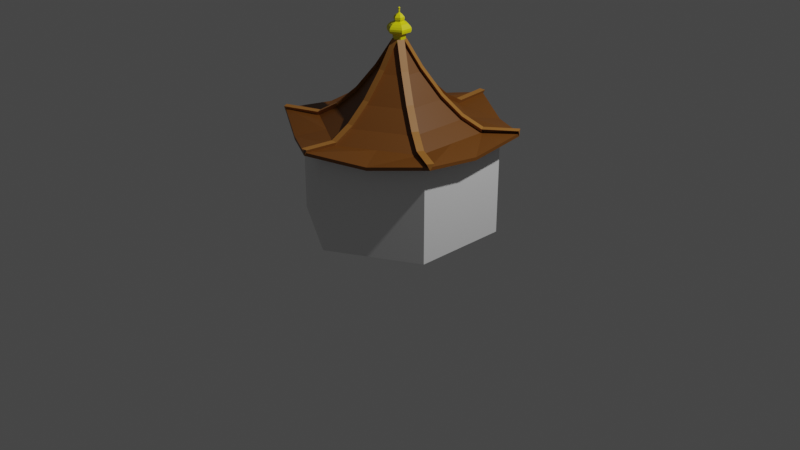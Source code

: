 # Source: stage1.blend  (saved by Blender 2.82.7; exported with 4.5.12 LTS)
import bpy
from mathutils import Matrix  # noqa: F401  (used for matrix-valued properties, if any)

bpy.ops.wm.read_factory_settings(use_empty=True)
scene = bpy.context.scene
scene.name = 'Scene'

# ---- collections
col_collection = bpy.data.collections.new('Collection'); scene.collection.children.link(col_collection)

# ---- materials (node trees are filled in below, after node groups)
mat_roof_1 = bpy.data.materials.new('roof_1')
mat_roof_1.use_transparent_shadow = False
mat_roof_bar = bpy.data.materials.new('roof_bar')
mat_roof_bar.use_transparent_shadow = False
mat_dome = bpy.data.materials.new('dome')
mat_dome.use_transparent_shadow = False

# ---- material node trees
mat_roof_1.use_nodes = True; mat_roof_1.node_tree.nodes.clear()
_N = mat_roof_1.node_tree.nodes; _L = mat_roof_1.node_tree.links
n0 = _N.new('ShaderNodeOutputMaterial'); n0.name = 'Material Output'; n0.location = (300, 300)
n1 = _N.new('ShaderNodeBsdfPrincipled'); n1.name = 'Principled BSDF'; n1.location = (10, 300)
n1.distribution = 'GGX'
n1.subsurface_method = 'BURLEY'
n1.inputs[0].default_value = (0.1574, 0.05464, 0.005719, 1.0)
n1.inputs[3].default_value = 1.45
n1.inputs[27].default_value = (0.0, 0.0, 0.0, 1.0)
n1.inputs[28].default_value = 1.0
_L.new(n1.outputs[0], n0.inputs[0])
n0.is_active_output = True
mat_roof_bar.use_nodes = True; mat_roof_bar.node_tree.nodes.clear()
_N = mat_roof_bar.node_tree.nodes; _L = mat_roof_bar.node_tree.links
n0 = _N.new('ShaderNodeOutputMaterial'); n0.name = 'Material Output'; n0.location = (300, 300)
n1 = _N.new('ShaderNodeBsdfPrincipled'); n1.name = 'Principled BSDF'; n1.location = (10, 300)
n1.distribution = 'GGX'
n1.subsurface_method = 'BURLEY'
n1.inputs[0].default_value = (0.3588, 0.1479, 0.02558, 1.0)
n1.inputs[3].default_value = 1.45
n1.inputs[27].default_value = (0.0, 0.0, 0.0, 1.0)
n1.inputs[28].default_value = 1.0
_L.new(n1.outputs[0], n0.inputs[0])
n0.is_active_output = True
mat_dome.use_nodes = True; mat_dome.node_tree.nodes.clear()
_N = mat_dome.node_tree.nodes; _L = mat_dome.node_tree.links
n0 = _N.new('ShaderNodeOutputMaterial'); n0.name = 'Material Output'; n0.location = (300, 300)
n1 = _N.new('ShaderNodeBsdfPrincipled'); n1.name = 'Principled BSDF'; n1.location = (10, 300)
n1.distribution = 'GGX'
n1.subsurface_method = 'BURLEY'
n1.inputs[0].default_value = (0.8, 0.7515, 0.0, 1.0)
n1.inputs[3].default_value = 1.45
n1.inputs[27].default_value = (0.0, 0.0, 0.0, 1.0)
n1.inputs[28].default_value = 1.0
_L.new(n1.outputs[0], n0.inputs[0])
n0.is_active_output = True

# ---- world
world_world = bpy.data.worlds.new('World'); scene.world = world_world
world_world.use_nodes = True; world_world.node_tree.nodes.clear()
_N = world_world.node_tree.nodes; _L = world_world.node_tree.links
n0 = _N.new('ShaderNodeOutputWorld'); n0.name = 'World Output'; n0.location = (300, 300)
n1 = _N.new('ShaderNodeBackground'); n1.name = 'Background'; n1.location = (10, 300)
n1.inputs[0].default_value = (0.05088, 0.05088, 0.05088, 1.0)
_L.new(n1.outputs[0], n0.inputs[0])
n0.is_active_output = True
world_world.color = (0.05088, 0.05088, 0.05088)
world_world.use_sun_shadow = False
world_world.sun_shadow_jitter_overblur = 0.0

# ---- cameras
cam_camera = bpy.data.cameras.new('Camera')
cam_camera.clip_end = 100.0
cam_camera.ortho_scale = 7.314

# ---- lights
light_light = bpy.data.lights.new('Light', 'POINT')
light_light.transmission_factor = 0.0
light_light.energy = 1000.0
light_light.shadow_soft_size = 0.1
light_light.shadow_maximum_resolution = 0.006
light_light.use_absolute_resolution = True

# ---- meshes
me_circle = bpy.data.meshes.new('Circle')
me_circle.from_pydata([(0.0, 1.0, 0.0), (-0.866, 0.5, 0.0), (-0.866, -0.5, 0.0), (8.742e-08, -1.0, 0.0), (0.866, -0.5, 0.0), (0.866, 0.5, 0.0), (0.0, 1.0, 1.0), (-0.866, 0.5, 1.0), (-0.866, -0.5, 1.0), (8.742e-08, -1.0, 1.0), (0.866, -0.5, 1.0), (0.866, 0.5, 1.0), (0.0, 1.0, 1.0), (-0.866, 0.5, 1.0), (-0.866, -0.5, 1.0), (8.742e-08, -1.0, 1.0), (0.866, -0.5, 1.0), (0.866, 0.5, 1.0), (8.742e-08, -1.0, 1.0), (0.866, -0.5, 1.0)], [], [(1, 0, 5, 4, 3, 2), (8, 9, 15, 14), (4, 5, 11, 10), (2, 3, 9, 8), (0, 1, 7, 6), (5, 0, 6, 11), (3, 4, 10, 9), (1, 2, 8, 7), (13, 14, 15, 16, 17, 12), (6, 7, 13, 12), (11, 6, 12, 17), (9, 10, 16, 15), (7, 8, 14, 13), (10, 11, 17, 16), (15, 16, 19, 18)])
_uv = me_circle.uv_layers.new(name='UVMap')
_uv.uv.foreach_set('vector', [0.0, 0.0, 0.0, 0.0, 0.0, 0.0, 0.0, 0.0, 0.0, 0.0, 0.0, 0.0, 0.0, 0.0, 0.0, 0.0, 0.0, 0.0, 0.0, 0.0, 0.0, 0.0, 0.0, 0.0, 0.0, 0.0, 0.0, 0.0, 0.0, 0.0, 0.0, 0.0, 0.0, 0.0, 0.0, 0.0, 0.0, 0.0, 0.0, 0.0, 0.0, 0.0, 0.0, 0.0, 0.0, 0.0, 0.0, 0.0, 0.0, 0.0, 0.0, 0.0, 0.0, 0.0, 0.0, 0.0, 0.0, 0.0, 0.0, 0.0, 0.0, 0.0, 0.0, 0.0, 0.0, 0.0, 0.0, 0.0, 0.0, 0.0, 0.0, 0.0, 0.0, 0.0, 0.0, 0.0, 0.0, 0.0, 0.0, 0.0, 0.0, 0.0, 0.0, 0.0, 0.0, 0.0, 0.0, 0.0, 0.0, 0.0, 0.0, 0.0, 0.0, 0.0, 0.0, 0.0, 0.0, 0.0, 0.0, 0.0, 0.0, 0.0, 0.0, 0.0, 0.0, 0.0, 0.0, 0.0, 0.0, 0.0, 0.0, 0.0, 0.0, 0.0, 0.0, 0.0, 0.0, 0.0, 0.0, 0.0, 0.0, 0.0, 0.0, 0.0, 0.0, 0.0, 0.0, 0.0])
me_circle.use_remesh_fix_poles = True
me_circle.use_remesh_preserve_attributes = False
me_circle.use_mirror_vertex_groups = False
me_circle.update()
me_circle_001 = bpy.data.meshes.new('Circle.001')
me_circle_001.from_pydata([(-3.638e-09, 1.183, 0.2254), (-1.025, 0.5917, 0.2254), (-1.025, -0.5917, 0.2254), (9.98e-08, -1.183, 0.2254), (1.025, -0.5917, 0.2254), (1.025, 0.5917, 0.2254), (-0.5456, 0.315, 0.3059), (-1.272e-08, 0.63, 0.3059), (-0.5456, -0.315, 0.3059), (6.278e-08, -0.63, 0.3059), (0.5456, -0.315, 0.3059), (0.5456, 0.315, 0.3059), (-0.716, 0.4134, 0.1943), (-5.966e-09, 0.8268, 0.1943), (-0.716, -0.4134, 0.1943), (6.953e-08, -0.8268, 0.1943), (0.716, -0.4134, 0.1943), (0.716, 0.4134, 0.1943), (-0.3713, 0.2144, 0.4887), (-2.66e-08, 0.4287, 0.4887), (-0.3713, -0.2144, 0.4887), (3.853e-08, -0.4287, 0.4887), (0.3713, -0.2144, 0.4887), (0.3713, 0.2144, 0.4887), (-0.1943, 0.1122, 0.7451), (-4.066e-08, 0.2244, 0.7451), (-0.1943, -0.1122, 0.7451), (2.445e-08, -0.2244, 0.7451), (0.1943, -0.1122, 0.7451), (0.1943, 0.1122, 0.7451), (-0.05137, 0.02966, 1.005), (-4.633e-08, 0.05932, 1.005), (-0.05137, -0.02966, 1.005), (4.569e-09, -0.05932, 1.005), (0.05137, -0.02966, 1.005), (0.05137, 0.02966, 1.005), (-3.638e-09, 1.183, 0.1931), (-1.025, 0.5917, 0.1931), (-1.025, -0.5917, 0.1931), (9.98e-08, -1.183, 0.1931), (1.025, -0.5917, 0.1931), (1.025, 0.5917, 0.1931), (0.716, 0.0, 0.1943), (1.025, 0.0, 0.151), (0.5456, 0.0, 0.3059), (0.3713, -1.49e-08, 0.4887), (0.1943, -2.98e-08, 0.7451), (0.05137, -2.235e-08, 1.005), (1.025, 0.0, 0.1187), (0.358, 0.6201, 0.1943), (0.5124, 0.8875, 0.151), (0.2728, 0.4725, 0.3059), (0.1856, 0.3215, 0.4887), (0.09716, 0.1683, 0.7451), (0.02569, 0.04449, 1.005), (0.5124, 0.8875, 0.1187), (-0.358, 0.6201, 0.1943), (-0.5124, 0.8875, 0.151), (-0.2728, 0.4725, 0.3059), (-0.1856, 0.3215, 0.4887), (-0.09716, 0.1683, 0.7451), (-0.02569, 0.04449, 1.005), (-0.5124, 0.8875, 0.1187), (-0.716, -2.98e-08, 0.1943), (-1.025, -5.96e-08, 0.151), (-0.5456, 0.0, 0.3059), (-0.3713, 0.0, 0.4887), (-0.1943, -7.451e-09, 0.7451), (-0.05137, -3.725e-09, 1.005), (-1.025, -5.96e-08, 0.1187), (-0.358, -0.6201, 0.1943), (-0.5124, -0.8875, 0.151), (-0.2728, -0.4725, 0.3059), (-0.1856, -0.3215, 0.4887), (-0.09716, -0.1683, 0.7451), (-0.02569, -0.04449, 1.005), (-0.5124, -0.8875, 0.1187), (0.358, -0.6201, 0.1943), (0.5124, -0.8875, 0.151), (0.2728, -0.4725, 0.3059), (0.1856, -0.3215, 0.4887), (0.09716, -0.1683, 0.7451), (0.02569, -0.04449, 1.005), (0.5124, -0.8875, 0.1187), (-0.5456, 0.315, 0.2824), (-1.272e-08, 0.63, 0.2824), (-0.5456, -0.315, 0.2824), (6.278e-08, -0.63, 0.2824), (0.5456, -0.315, 0.2824), (0.5456, 0.315, 0.2824), (-0.716, 0.4134, 0.1709), (-5.966e-09, 0.8268, 0.1709), (-0.716, -0.4134, 0.1709), (6.953e-08, -0.8268, 0.1709), (0.716, -0.4134, 0.1709), (0.716, 0.4134, 0.1709), (-0.3713, 0.2144, 0.4652), (-2.66e-08, 0.4287, 0.4652), (-0.3713, -0.2144, 0.4652), (3.853e-08, -0.4287, 0.4652), (0.3713, -0.2144, 0.4652), (0.3713, 0.2144, 0.4652), (-0.1943, 0.1122, 0.7217), (-4.066e-08, 0.2244, 0.7217), (-0.1943, -0.1122, 0.7217), (2.445e-08, -0.2244, 0.7217), (0.1943, -0.1122, 0.7217), (0.1943, 0.1122, 0.7217), (-0.05137, 0.02966, 0.9812), (-4.633e-08, 0.05932, 0.9812), (-0.05137, -0.02966, 0.9812), (4.569e-09, -0.05932, 0.9812), (0.05137, -0.02966, 0.9812), (0.05137, 0.02966, 0.9812), (-0.5456, 0.315, 0.2824), (-1.272e-08, 0.63, 0.2824), (-0.5456, -0.315, 0.2824), (6.278e-08, -0.63, 0.2824), (0.5456, -0.315, 0.2824), (0.5456, 0.315, 0.2824), (-0.716, 0.4134, 0.1709), (-5.966e-09, 0.8268, 0.1709), (-0.716, -0.4134, 0.1709), (6.953e-08, -0.8268, 0.1709), (0.716, -0.4134, 0.1709), (0.716, 0.4134, 0.1709), (-0.3713, 0.2144, 0.4652), (-2.66e-08, 0.4287, 0.4652), (-0.3713, -0.2144, 0.4652), (3.853e-08, -0.4287, 0.4652), (0.3713, -0.2144, 0.4652), (0.3713, 0.2144, 0.4652), (-0.1943, 0.1122, 0.7217), (-4.066e-08, 0.2244, 0.7217), (-0.1943, -0.1122, 0.7217), (2.445e-08, -0.2244, 0.7217), (0.1943, -0.1122, 0.7217), (0.1943, 0.1122, 0.7217), (-0.05137, 0.02966, 0.9812), (-4.633e-08, 0.05932, 0.9812), (-0.05137, -0.02966, 0.9812), (4.569e-09, -0.05932, 0.9812), (0.05137, -0.02966, 0.9812), (0.05137, 0.02966, 0.9812), (-0.03267, 1.183, 0.2569), (-1.009, 0.62, 0.2569), (-1.041, -0.5634, 0.2569), (-0.03267, -1.183, 0.2569), (1.009, -0.62, 0.2569), (1.041, 0.5634, 0.2569), (-0.5293, 0.3433, 0.347), (-0.03267, 0.63, 0.347), (-0.562, -0.2867, 0.347), (-0.03267, -0.63, 0.347), (0.5293, -0.3433, 0.347), (0.562, 0.2867, 0.347), (-0.6997, 0.4417, 0.2355), (-0.03267, 0.8268, 0.2355), (-0.7324, -0.3851, 0.2355), (-0.03267, -0.8268, 0.2355), (0.6997, -0.4417, 0.2355), (0.7324, 0.3851, 0.2355), (-0.3549, 0.2426, 0.5298), (-0.03267, 0.4287, 0.5298), (-0.3876, -0.1861, 0.5298), (-0.03267, -0.4287, 0.5298), (0.3549, -0.2426, 0.5298), (0.3876, 0.1861, 0.5298), (-0.178, 0.1405, 0.7863), (-0.03267, 0.2244, 0.7863), (-0.2107, -0.08391, 0.7863), (-0.03267, -0.2244, 0.7863), (0.178, -0.1405, 0.7863), (0.2107, 0.08391, 0.7863), (-0.03504, 0.05795, 1.046), (-0.03267, 0.05932, 1.046), (-0.06771, -0.00137, 1.046), (-0.03267, -0.05932, 1.046), (0.03504, -0.05795, 1.046), (0.06771, 0.00137, 1.046), (-0.5456, 0.315, 0.2824), (-1.272e-08, 0.63, 0.2824), (-0.5456, -0.315, 0.2824), (6.278e-08, -0.63, 0.2824), (0.5456, -0.315, 0.2824), (0.5456, 0.315, 0.2824), (-0.716, 0.4134, 0.1709), (-5.966e-09, 0.8268, 0.1709), (-0.716, -0.4134, 0.1709), (6.953e-08, -0.8268, 0.1709), (0.716, -0.4134, 0.1709), (0.716, 0.4134, 0.1709), (-0.3713, 0.2144, 0.4652), (-2.66e-08, 0.4287, 0.4652), (-0.3713, -0.2144, 0.4652), (3.853e-08, -0.4287, 0.4652), (0.3713, -0.2144, 0.4652), (0.3713, 0.2144, 0.4652), (-0.1943, 0.1122, 0.7217), (-4.066e-08, 0.2244, 0.7217), (-0.1943, -0.1122, 0.7217), (2.445e-08, -0.2244, 0.7217), (0.1943, -0.1122, 0.7217), (0.1943, 0.1122, 0.7217), (-0.05137, 0.02966, 0.9812), (-4.633e-08, 0.05932, 0.9812), (-0.05137, -0.02966, 0.9812), (4.569e-09, -0.05932, 0.9812), (0.05137, -0.02966, 0.9812), (0.05137, 0.02966, 0.9812), (-3.638e-09, 1.183, 0.1922), (-1.025, 0.5917, 0.1922), (-1.025, -0.5917, 0.1922), (9.98e-08, -1.183, 0.1922), (1.025, -0.5917, 0.1922), (1.025, 0.5917, 0.1922), (-0.5456, 0.315, 0.2824), (-1.272e-08, 0.63, 0.2824), (-0.5456, -0.315, 0.2824), (6.278e-08, -0.63, 0.2824), (0.5456, -0.315, 0.2824), (0.5456, 0.315, 0.2824), (-0.716, 0.4134, 0.1709), (-5.966e-09, 0.8268, 0.1709), (-0.716, -0.4134, 0.1709), (6.953e-08, -0.8268, 0.1709), (0.716, -0.4134, 0.1709), (0.716, 0.4134, 0.1709), (-0.3713, 0.2144, 0.4652), (-2.66e-08, 0.4287, 0.4652), (-0.3713, -0.2144, 0.4652), (3.853e-08, -0.4287, 0.4652), (0.3713, -0.2144, 0.4652), (0.3713, 0.2144, 0.4652), (-0.1943, 0.1122, 0.7217), (-4.066e-08, 0.2244, 0.7217), (-0.1943, -0.1122, 0.7217), (2.445e-08, -0.2244, 0.7217), (0.1943, -0.1122, 0.7217), (0.1943, 0.1122, 0.7217), (-0.05137, 0.02966, 0.9812), (-4.633e-08, 0.05932, 0.9812), (-0.05137, -0.02966, 0.9812), (4.569e-09, -0.05932, 0.9812), (0.05137, -0.02966, 0.9812), (0.05137, 0.02966, 0.9812), (0.03733, 1.183, 0.2569), (-1.044, 0.5594, 0.2569), (-1.006, -0.624, 0.2569), (0.03733, -1.183, 0.2569), (1.044, -0.5594, 0.2569), (1.006, 0.624, 0.2569), (-0.5643, 0.2827, 0.347), (0.03733, 0.63, 0.347), (-0.527, -0.3474, 0.347), (0.03733, -0.63, 0.347), (0.5643, -0.2827, 0.347), (0.527, 0.3474, 0.347), (-0.7347, 0.3811, 0.2355), (0.03733, 0.8268, 0.2355), (-0.6974, -0.4457, 0.2355), (0.03733, -0.8268, 0.2355), (0.7347, -0.3811, 0.2355), (0.6974, 0.4457, 0.2355), (-0.3899, 0.182, 0.5298), (0.03733, 0.4287, 0.5298), (-0.3526, -0.2467, 0.5298), (0.03733, -0.4287, 0.5298), (0.3899, -0.182, 0.5298), (0.3526, 0.2467, 0.5298), (-0.213, 0.07986, 0.7863), (0.03733, 0.2244, 0.7863), (-0.1757, -0.1445, 0.7863), (0.03733, -0.2244, 0.7863), (0.213, -0.07986, 0.7863), (0.1757, 0.1445, 0.7863), (-0.07004, -0.002671, 1.046), (0.03733, 0.05932, 1.046), (-0.03271, -0.06199, 1.046), (0.03733, -0.05932, 1.046), (0.07004, 0.002671, 1.046), (0.03271, 0.06199, 1.046), (-1.66e-09, 0.03453, 0.8843), (-8.13e-10, 0.07009, 1.093), (0.02991, 0.01727, 0.8843), (0.0607, 0.03504, 1.093), (0.02991, -0.01727, 0.8843), (0.0607, -0.03504, 1.093), (-4.679e-09, -0.03453, 0.8843), (-6.94e-09, -0.07009, 1.093), (-0.02991, -0.01727, 0.8843), (-0.0607, -0.03504, 1.093), (-0.02991, 0.01727, 0.8843), (-0.0607, 0.03504, 1.093), (0.09991, 0.05769, 1.113), (2.664e-10, 0.1154, 1.113), (0.09991, -0.05769, 1.113), (-9.82e-09, -0.1154, 1.113), (-0.09991, -0.05769, 1.113), (-0.09991, 0.05769, 1.113), (0.1049, 0.06057, 1.133), (4.432e-09, 0.1211, 1.133), (0.1049, -0.06057, 1.133), (-6.159e-09, -0.1211, 1.133), (-0.1049, -0.06057, 1.133), (-0.1049, 0.06057, 1.133), (0.1049, 0.06057, 1.153), (8.34e-09, 0.1211, 1.153), (0.1049, -0.06057, 1.153), (-2.25e-09, -0.1211, 1.153), (-0.1049, -0.06057, 1.153), (-0.1049, 0.06057, 1.153), (0.09477, 0.05451, 1.173), (1.274e-08, 0.109, 1.173), (0.09477, -0.05451, 1.173), (3.178e-09, -0.109, 1.173), (-0.09477, -0.05451, 1.173), (-0.09477, 0.05451, 1.173), (0.07581, 0.04361, 1.193), (8.272e-09, 0.08722, 1.193), (0.07581, -0.04361, 1.193), (6.186e-10, -0.08722, 1.193), (-0.07581, -0.04361, 1.193), (-0.07581, 0.04361, 1.193), (0.0392, 0.02255, 1.213), (1.222e-08, 0.0451, 1.213), (0.0392, -0.02255, 1.213), (8.259e-09, -0.0451, 1.213), (-0.0392, -0.02255, 1.213), (-0.0392, 0.02255, 1.213), (0.04623, 0.02659, 1.233), (1.935e-08, 0.05319, 1.233), (0.04623, -0.02659, 1.233), (1.468e-08, -0.05319, 1.233), (-0.04623, -0.02659, 1.233), (-0.04623, 0.02659, 1.233), (0.04607, 0.0265, 1.253), (2.945e-08, 0.053, 1.253), (0.04607, -0.0265, 1.253), (2.48e-08, -0.053, 1.253), (-0.04607, -0.0265, 1.253), (-0.04607, 0.0265, 1.253), (0.0304, 0.01749, 1.273), (-1.127e-09, 0.03497, 1.273), (0.0304, -0.01749, 1.273), (-4.195e-09, -0.03497, 1.273), (-0.0304, -0.01749, 1.273), (-0.0304, 0.01749, 1.273), (0.006579, 0.003784, 1.293), (-3.751e-08, 0.007569, 1.293), (0.006579, -0.003784, 1.293), (-3.817e-08, -0.007569, 1.293), (-0.006579, -0.003784, 1.293), (-0.006579, 0.003784, 1.293), (0.006579, 0.003784, 1.327), (-1.432e-07, 0.007569, 1.327), (0.006579, -0.003784, 1.327), (-1.439e-07, -0.007569, 1.327), (-0.006579, -0.003784, 1.327), (-0.006579, 0.003784, 1.327), (0.01103, 0.006342, 1.337), (-1.744e-07, 0.01268, 1.337), (0.01103, -0.006342, 1.337), (-1.755e-07, -0.01268, 1.337), (-0.01103, -0.006342, 1.337), (-0.01103, 0.006342, 1.337), (0.0008998, 0.0005177, 1.347), (-1.742e-07, 0.001035, 1.347), (0.0008998, -0.0005177, 1.347), (-1.743e-07, -0.001035, 1.347), (-0.0009001, -0.0005177, 1.347), (-0.0009001, 0.0005177, 1.347)], [], [(56, 13, 0, 57), (63, 12, 1, 64), (70, 14, 2, 71), (77, 15, 3, 78), (42, 16, 4, 43), (49, 17, 5, 50), (58, 7, 13, 56), (65, 6, 12, 63), (72, 8, 14, 70), (79, 9, 15, 77), (44, 10, 16, 42), (51, 11, 17, 49), (59, 19, 7, 58), (66, 18, 6, 65), (73, 20, 8, 72), (80, 21, 9, 79), (45, 22, 10, 44), (52, 23, 11, 51), (60, 25, 19, 59), (67, 24, 18, 66), (74, 26, 20, 73), (81, 27, 21, 80), (46, 28, 22, 45), (53, 29, 23, 52), (61, 31, 25, 60), (68, 30, 24, 67), (75, 32, 26, 74), (82, 33, 27, 81), (47, 34, 28, 46), (54, 35, 29, 53), (43, 4, 40, 48), (71, 2, 38, 76), (57, 0, 36, 62), (50, 5, 41, 55), (78, 3, 39, 83), (64, 1, 37, 69), (5, 43, 48, 41), (35, 47, 46, 29), (29, 46, 45, 23), (23, 45, 44, 11), (11, 44, 42, 17), (17, 42, 43, 5), (0, 50, 55, 36), (31, 54, 53, 25), (25, 53, 52, 19), (19, 52, 51, 7), (7, 51, 49, 13), (13, 49, 50, 0), (1, 57, 62, 37), (30, 61, 60, 24), (24, 60, 59, 18), (18, 59, 58, 6), (6, 58, 56, 12), (12, 56, 57, 1), (2, 64, 69, 38), (32, 68, 67, 26), (26, 67, 66, 20), (20, 66, 65, 8), (8, 65, 63, 14), (14, 63, 64, 2), (3, 71, 76, 39), (33, 75, 74, 27), (27, 74, 73, 21), (21, 73, 72, 9), (9, 72, 70, 15), (15, 70, 71, 3), (4, 78, 83, 40), (34, 82, 81, 28), (28, 81, 80, 22), (22, 80, 79, 10), (10, 79, 77, 16), (16, 77, 78, 4), (37, 62, 69), (38, 69, 76), (107, 101, 131, 137), (88, 94, 124, 118), (108, 102, 132, 138), (89, 95, 125, 119), (103, 109, 139, 133), (96, 84, 114, 126), (110, 104, 134, 140), (85, 97, 127, 115), (111, 105, 135, 141), (98, 86, 116, 128), (210, 144, 246), (112, 106, 136, 142), (99, 87, 117, 129), (113, 107, 137, 143), (100, 88, 118, 130), (101, 89, 119, 131), (102, 96, 126, 132), (97, 103, 133, 127), (84, 90, 120, 114), (104, 98, 128, 134), (91, 85, 115, 121), (105, 99, 129, 135), (86, 92, 122, 116), (106, 100, 130, 136), (87, 93, 123, 117), (138, 132, 168, 174), (119, 125, 161, 155), (133, 139, 175, 169), (126, 114, 150, 162), (140, 134, 170, 176), (115, 127, 163, 151), (141, 135, 171, 177), (128, 116, 152, 164), (142, 136, 172, 178), (129, 117, 153, 165), (143, 137, 173, 179), (130, 118, 154, 166), (131, 119, 155, 167), (132, 126, 162, 168), (127, 133, 169, 163), (114, 120, 156, 150), (134, 128, 164, 170), (121, 115, 151, 157), (135, 129, 165, 171), (116, 122, 158, 152), (136, 130, 166, 172), (117, 123, 159, 153), (137, 131, 167, 173), (118, 124, 160, 154), (203, 239, 233, 197), (184, 220, 226, 190), (204, 240, 234, 198), (185, 221, 227, 191), (199, 235, 241, 205), (192, 228, 216, 180), (206, 242, 236, 200), (181, 217, 229, 193), (207, 243, 237, 201), (194, 230, 218, 182), (250, 148, 214), (208, 244, 238, 202), (195, 231, 219, 183), (209, 245, 239, 203), (196, 232, 220, 184), (197, 233, 221, 185), (198, 234, 228, 192), (193, 229, 235, 199), (180, 216, 222, 186), (200, 236, 230, 194), (187, 223, 217, 181), (201, 237, 231, 195), (182, 218, 224, 188), (202, 238, 232, 196), (183, 219, 225, 189), (240, 276, 270, 234), (221, 257, 263, 227), (235, 271, 277, 241), (228, 264, 252, 216), (242, 278, 272, 236), (217, 253, 265, 229), (222, 258, 247, 211), (243, 279, 273, 237), (230, 266, 254, 218), (210, 246, 259, 223), (244, 280, 274, 238), (231, 267, 255, 219), (224, 260, 248, 212), (245, 281, 275, 239), (232, 268, 256, 220), (225, 261, 249, 213), (233, 269, 257, 221), (226, 262, 250, 214), (234, 270, 264, 228), (227, 263, 251, 215), (229, 265, 271, 235), (216, 252, 258, 222), (236, 272, 266, 230), (223, 259, 253, 217), (237, 273, 267, 231), (218, 254, 260, 224), (238, 274, 268, 232), (219, 255, 261, 225), (239, 275, 269, 233), (220, 256, 262, 226), (90, 84, 180, 186), (85, 91, 187, 181), (92, 86, 182, 188), (93, 87, 183, 189), (94, 88, 184, 190), (95, 89, 185, 191), (84, 96, 192, 180), (97, 85, 181, 193), (86, 98, 194, 182), (87, 99, 195, 183), (88, 100, 196, 184), (89, 101, 197, 185), (96, 102, 198, 192), (103, 97, 193, 199), (98, 104, 200, 194), (99, 105, 201, 195), (100, 106, 202, 196), (101, 107, 203, 197), (102, 108, 204, 198), (109, 103, 199, 205), (104, 110, 206, 200), (105, 111, 207, 201), (106, 112, 208, 202), (107, 113, 209, 203), (108, 138, 240, 204), (139, 109, 205, 241), (110, 140, 242, 206), (145, 211, 247), (111, 141, 243, 207), (149, 215, 251), (112, 142, 244, 208), (113, 143, 245, 209), (156, 145, 247, 258), (144, 157, 259, 246), (158, 146, 248, 260), (159, 147, 249, 261), (160, 148, 250, 262), (161, 149, 251, 263), (150, 156, 258, 252), (157, 151, 253, 259), (152, 158, 260, 254), (153, 159, 261, 255), (154, 160, 262, 256), (155, 161, 263, 257), (162, 150, 252, 264), (151, 163, 265, 253), (164, 152, 254, 266), (165, 153, 255, 267), (166, 154, 256, 268), (167, 155, 257, 269), (168, 162, 264, 270), (163, 169, 271, 265), (170, 164, 266, 272), (171, 165, 267, 273), (172, 166, 268, 274), (173, 167, 269, 275), (174, 168, 270, 276), (169, 175, 277, 271), (176, 170, 272, 278), (177, 171, 273, 279), (178, 172, 274, 280), (179, 173, 275, 281), (138, 174, 276, 240), (175, 139, 241, 277), (140, 176, 278, 242), (141, 177, 279, 243), (142, 178, 280, 244), (143, 179, 281, 245), (248, 146, 212), (282, 283, 285, 284), (284, 285, 287, 286), (286, 287, 289, 288), (288, 289, 291, 290), (285, 283, 295, 294), (290, 291, 293, 292), (292, 293, 283, 282), (282, 284, 286, 288, 290, 292), (296, 294, 300, 302), (289, 287, 296, 297), (283, 293, 299, 295), (291, 289, 297, 298), (287, 285, 294, 296), (293, 291, 298, 299), (305, 304, 310, 311), (299, 298, 304, 305), (297, 296, 302, 303), (294, 295, 301, 300), (295, 299, 305, 301), (298, 297, 303, 304), (307, 311, 317, 313), (303, 302, 308, 309), (300, 301, 307, 306), (301, 305, 311, 307), (304, 303, 309, 310), (302, 300, 306, 308), (316, 315, 321, 322), (310, 309, 315, 316), (308, 306, 312, 314), (311, 310, 316, 317), (309, 308, 314, 315), (306, 307, 313, 312), (318, 319, 325, 324), (314, 312, 318, 320), (317, 316, 322, 323), (315, 314, 320, 321), (312, 313, 319, 318), (313, 317, 323, 319), (326, 324, 330, 332), (319, 323, 329, 325), (322, 321, 327, 328), (320, 318, 324, 326), (323, 322, 328, 329), (321, 320, 326, 327), (332, 330, 336, 338), (329, 328, 334, 335), (327, 326, 332, 333), (324, 325, 331, 330), (325, 329, 335, 331), (328, 327, 333, 334), (339, 338, 344, 345), (335, 334, 340, 341), (333, 332, 338, 339), (330, 331, 337, 336), (331, 335, 341, 337), (334, 333, 339, 340), (343, 347, 353, 349), (336, 337, 343, 342), (337, 341, 347, 343), (340, 339, 345, 346), (338, 336, 342, 344), (341, 340, 346, 347), (349, 353, 359, 355), (346, 345, 351, 352), (344, 342, 348, 350), (347, 346, 352, 353), (345, 344, 350, 351), (342, 343, 349, 348), (354, 355, 361, 360), (352, 351, 357, 358), (350, 348, 354, 356), (353, 352, 358, 359), (351, 350, 356, 357), (348, 349, 355, 354), (365, 364, 370, 371), (355, 359, 365, 361), (358, 357, 363, 364), (356, 354, 360, 362), (359, 358, 364, 365), (357, 356, 362, 363), (366, 367, 371, 370, 369, 368), (363, 362, 368, 369), (360, 361, 367, 366), (361, 365, 371, 367), (364, 363, 369, 370), (362, 360, 366, 368)])
me_circle_001.polygons.foreach_set('material_index', [0, 0, 0, 0, 0, 0, 0, 0, 0, 0, 0, 0, 0, 0, 0, 0, 0, 0, 0, 0, 0, 0, 0, 0, 0, 0, 0, 0, 0, 0, 0, 0, 0, 0, 0, 0, 0, 0, 0, 0, 0, 0, 0, 0, 0, 0, 0, 0, 0, 0, 0, 0, 0, 0, 0, 0, 0, 0, 0, 0, 0, 0, 0, 0, 0, 0, 0, 0, 0, 0, 0, 0, 0, 0, 1, 1, 1, 1, 1, 1, 1, 1, 1, 1, 1, 1, 1, 1, 1, 1, 1, 1, 1, 1, 1, 1, 1, 1, 1, 1, 1, 1, 1, 1, 1, 1, 1, 1, 1, 1, 1, 1, 1, 1, 1, 1, 1, 1, 1, 1, 1, 1, 1, 1, 1, 1, 1, 1, 1, 1, 1, 1, 1, 1, 1, 1, 1, 1, 1, 1, 1, 1, 1, 1, 1, 1, 1, 1, 1, 1, 1, 1, 1, 1, 1, 1, 1, 1, 1, 1, 1, 1, 1, 1, 1, 1, 1, 1, 1, 1, 1, 1, 1, 1, 1, 1, 1, 1, 1, 1, 1, 1, 1, 1, 1, 1, 1, 1, 1, 1, 1, 1, 1, 1, 1, 1, 1, 1, 1, 1, 1, 1, 1, 1, 1, 1, 1, 1, 1, 1, 1, 1, 1, 1, 1, 1, 1, 1, 1, 1, 1, 1, 1, 1, 1, 1, 1, 1, 1, 1, 1, 1, 1, 1, 1, 1, 1, 1, 1, 1, 1, 1, 1, 1, 1, 1, 1, 2, 2, 2, 2, 2, 2, 2, 2, 2, 2, 2, 2, 2, 2, 2, 2, 2, 2, 2, 2, 2, 2, 2, 2, 2, 2, 2, 2, 2, 2, 2, 2, 2, 2, 2, 2, 2, 2, 2, 2, 2, 2, 2, 2, 2, 2, 2, 2, 2, 2, 2, 2, 2, 2, 2, 2, 2, 2, 2, 2, 2, 2, 2, 2, 2, 2, 2, 2, 2, 2, 2, 2, 2, 2, 2, 2, 2, 2, 2, 2, 2, 2, 2, 2, 2, 2])
_uv = me_circle_001.uv_layers.new(name='UVMap')
_uv.uv.foreach_set('vector', [0.321, 0.81, 0.5, 0.9134, 0.5, 1.0, 0.2835, 0.875, 0.142, 0.5, 0.142, 0.7067, 0.06699, 0.75, 0.06699, 0.5, 0.321, 0.19, 0.142, 0.2933, 0.06699, 0.25, 0.2835, 0.125, 0.679, 0.19, 0.5, 0.0866, 0.5, 0.0, 0.7165, 0.125, 0.858, 0.5, 0.858, 0.2933, 0.933, 0.25, 0.933, 0.5, 0.679, 0.81, 0.858, 0.7067, 0.933, 0.75, 0.7165, 0.875, 0.3636, 0.7363, 0.5, 0.815, 0.5, 0.9134, 0.321, 0.81, 0.2272, 0.5, 0.2272, 0.6575, 0.142, 0.7067, 0.142, 0.5, 0.3636, 0.2637, 0.2272, 0.3425, 0.142, 0.2933, 0.321, 0.19, 0.6364, 0.2637, 0.5, 0.185, 0.5, 0.0866, 0.679, 0.19, 0.7728, 0.5, 0.7728, 0.3425, 0.858, 0.2933, 0.858, 0.5, 0.6364, 0.7363, 0.7728, 0.6575, 0.858, 0.7067, 0.679, 0.81, 0.4072, 0.6608, 0.5, 0.7144, 0.5, 0.815, 0.3636, 0.7363, 0.3144, 0.5, 0.3144, 0.6072, 0.2272, 0.6575, 0.2272, 0.5, 0.4072, 0.3392, 0.3144, 0.3928, 0.2272, 0.3425, 0.3636, 0.2637, 0.5928, 0.3392, 0.5, 0.2856, 0.5, 0.185, 0.6364, 0.2637, 0.6856, 0.5, 0.6856, 0.3928, 0.7728, 0.3425, 0.7728, 0.5, 0.5928, 0.6608, 0.6856, 0.6072, 0.7728, 0.6575, 0.6364, 0.7363, 0.4514, 0.5841, 0.5, 0.6122, 0.5, 0.7144, 0.4072, 0.6608, 0.4028, 0.5, 0.4028, 0.5561, 0.3144, 0.6072, 0.3144, 0.5, 0.4514, 0.4159, 0.4028, 0.4439, 0.3144, 0.3928, 0.4072, 0.3392, 0.5486, 0.4159, 0.5, 0.3878, 0.5, 0.2856, 0.5928, 0.3392, 0.5972, 0.5, 0.5972, 0.4439, 0.6856, 0.3928, 0.6856, 0.5, 0.5486, 0.5841, 0.5972, 0.5561, 0.6856, 0.6072, 0.5928, 0.6608, 0.4872, 0.5222, 0.5, 0.5297, 0.5, 0.6122, 0.4514, 0.5841, 0.4743, 0.5, 0.4743, 0.5148, 0.4028, 0.5561, 0.4028, 0.5, 0.4872, 0.4778, 0.4743, 0.4852, 0.4028, 0.4439, 0.4514, 0.4159, 0.5128, 0.4778, 0.5, 0.4703, 0.5, 0.3878, 0.5486, 0.4159, 0.5257, 0.5, 0.5257, 0.4852, 0.5972, 0.4439, 0.5972, 0.5, 0.5128, 0.5222, 0.5257, 0.5148, 0.5972, 0.5561, 0.5486, 0.5841, 0.933, 0.5, 0.933, 0.25, 0.933, 0.25, 0.933, 0.5, 0.2835, 0.125, 0.06699, 0.25, 0.06699, 0.25, 0.2835, 0.125, 0.2835, 0.875, 0.5, 1.0, 0.5, 1.0, 0.2835, 0.875, 0.7165, 0.875, 0.933, 0.75, 0.933, 0.75, 0.7165, 0.875, 0.7165, 0.125, 0.5, 0.0, 0.5, 0.0, 0.7165, 0.125, 0.06699, 0.5, 0.06699, 0.75, 0.06699, 0.75, 0.06699, 0.5, 0.933, 0.75, 0.933, 0.5, 0.933, 0.5, 0.933, 0.75, 0.5257, 0.5148, 0.5257, 0.5, 0.5972, 0.5, 0.5972, 0.5561, 0.5972, 0.5561, 0.5972, 0.5, 0.6856, 0.5, 0.6856, 0.6072, 0.6856, 0.6072, 0.6856, 0.5, 0.7728, 0.5, 0.7728, 0.6575, 0.7728, 0.6575, 0.7728, 0.5, 0.858, 0.5, 0.858, 0.7067, 0.858, 0.7067, 0.858, 0.5, 0.933, 0.5, 0.933, 0.75, 0.5, 1.0, 0.7165, 0.875, 0.7165, 0.875, 0.5, 1.0, 0.5, 0.5297, 0.5128, 0.5222, 0.5486, 0.5841, 0.5, 0.6122, 0.5, 0.6122, 0.5486, 0.5841, 0.5928, 0.6608, 0.5, 0.7144, 0.5, 0.7144, 0.5928, 0.6608, 0.6364, 0.7363, 0.5, 0.815, 0.5, 0.815, 0.6364, 0.7363, 0.679, 0.81, 0.5, 0.9134, 0.5, 0.9134, 0.679, 0.81, 0.7165, 0.875, 0.5, 1.0, 0.06699, 0.75, 0.2835, 0.875, 0.2835, 0.875, 0.06699, 0.75, 0.4743, 0.5148, 0.4872, 0.5222, 0.4514, 0.5841, 0.4028, 0.5561, 0.4028, 0.5561, 0.4514, 0.5841, 0.4072, 0.6608, 0.3144, 0.6072, 0.3144, 0.6072, 0.4072, 0.6608, 0.3636, 0.7363, 0.2272, 0.6575, 0.2272, 0.6575, 0.3636, 0.7363, 0.321, 0.81, 0.142, 0.7067, 0.142, 0.7067, 0.321, 0.81, 0.2835, 0.875, 0.06699, 0.75, 0.06699, 0.25, 0.06699, 0.5, 0.06699, 0.5, 0.06699, 0.25, 0.4743, 0.4852, 0.4743, 0.5, 0.4028, 0.5, 0.4028, 0.4439, 0.4028, 0.4439, 0.4028, 0.5, 0.3144, 0.5, 0.3144, 0.3928, 0.3144, 0.3928, 0.3144, 0.5, 0.2272, 0.5, 0.2272, 0.3425, 0.2272, 0.3425, 0.2272, 0.5, 0.142, 0.5, 0.142, 0.2933, 0.142, 0.2933, 0.142, 0.5, 0.06699, 0.5, 0.06699, 0.25, 0.5, 0.0, 0.2835, 0.125, 0.2835, 0.125, 0.5, 0.0, 0.5, 0.4703, 0.4872, 0.4778, 0.4514, 0.4159, 0.5, 0.3878, 0.5, 0.3878, 0.4514, 0.4159, 0.4072, 0.3392, 0.5, 0.2856, 0.5, 0.2856, 0.4072, 0.3392, 0.3636, 0.2637, 0.5, 0.185, 0.5, 0.185, 0.3636, 0.2637, 0.321, 0.19, 0.5, 0.0866, 0.5, 0.0866, 0.321, 0.19, 0.2835, 0.125, 0.5, 0.0, 0.933, 0.25, 0.7165, 0.125, 0.7165, 0.125, 0.933, 0.25, 0.5257, 0.4852, 0.5128, 0.4778, 0.5486, 0.4159, 0.5972, 0.4439, 0.5972, 0.4439, 0.5486, 0.4159, 0.5928, 0.3392, 0.6856, 0.3928, 0.6856, 0.3928, 0.5928, 0.3392, 0.6364, 0.2637, 0.7728, 0.3425, 0.7728, 0.3425, 0.6364, 0.2637, 0.679, 0.19, 0.858, 0.2933, 0.858, 0.2933, 0.679, 0.19, 0.7165, 0.125, 0.933, 0.25, 0.06699, 0.75, 0.2835, 0.875, 0.06699, 0.5, 0.06699, 0.25, 0.06699, 0.5, 0.2835, 0.125, 0.0, 0.0, 0.0, 0.0, 0.0, 0.0, 0.0, 0.0, 0.0, 0.0, 0.0, 0.0, 0.0, 0.0, 0.0, 0.0, 0.0, 0.0, 0.0, 0.0, 0.0, 0.0, 0.0, 0.0, 0.0, 0.0, 0.0, 0.0, 0.0, 0.0, 0.0, 0.0, 0.0, 0.0, 0.0, 0.0, 0.0, 0.0, 0.0, 0.0, 0.0, 0.0, 0.0, 0.0, 0.0, 0.0, 0.0, 0.0, 0.0, 0.0, 0.0, 0.0, 0.0, 0.0, 0.0, 0.0, 0.0, 0.0, 0.0, 0.0, 0.0, 0.0, 0.0, 0.0, 0.0, 0.0, 0.0, 0.0, 0.0, 0.0, 0.0, 0.0, 0.0, 0.0, 0.0, 0.0, 0.0, 0.0, 0.0, 0.0, 0.0, 0.0, 0.0, 0.0, 0.0, 0.0, 0.0, 0.0, 0.0, 0.0, 0.0, 0.0, 0.0, 0.0, 0.0, 0.0, 0.0, 0.0, 0.0, 0.0, 0.0, 0.0, 0.0, 0.0, 0.0, 0.0, 0.0, 0.0, 0.0, 0.0, 0.0, 0.0, 0.0, 0.0, 0.0, 0.0, 0.0, 0.0, 0.0, 0.0, 0.0, 0.0, 0.0, 0.0, 0.0, 0.0, 0.0, 0.0, 0.0, 0.0, 0.0, 0.0, 0.0, 0.0, 0.0, 0.0, 0.0, 0.0, 0.0, 0.0, 0.0, 0.0, 0.0, 0.0, 0.0, 0.0, 0.0, 0.0, 0.0, 0.0, 0.0, 0.0, 0.0, 0.0, 0.0, 0.0, 0.0, 0.0, 0.0, 0.0, 0.0, 0.0, 0.0, 0.0, 0.0, 0.0, 0.0, 0.0, 0.0, 0.0, 0.0, 0.0, 0.0, 0.0, 0.0, 0.0, 0.0, 0.0, 0.0, 0.0, 0.0, 0.0, 0.0, 0.0, 0.0, 0.0, 0.0, 0.0, 0.0, 0.0, 0.0, 0.0, 0.0, 0.0, 0.0, 0.0, 0.0, 0.0, 0.0, 0.0, 0.0, 0.0, 0.0, 0.0, 0.0, 0.0, 0.0, 0.0, 0.0, 0.0, 0.0, 0.0, 0.0, 0.0, 0.0, 0.0, 0.0, 0.0, 0.0, 0.0, 0.0, 0.0, 0.0, 0.0, 0.0, 0.0, 0.0, 0.0, 0.0, 0.0, 0.0, 0.0, 0.0, 0.0, 0.0, 0.0, 0.0, 0.0, 0.0, 0.0, 0.0, 0.0, 0.0, 0.0, 0.0, 0.0, 0.0, 0.0, 0.0, 0.0, 0.0, 0.0, 0.0, 0.0, 0.0, 0.0, 0.0, 0.0, 0.0, 0.0, 0.0, 0.0, 0.0, 0.0, 0.0, 0.0, 0.0, 0.0, 0.0, 0.0, 0.0, 0.0, 0.0, 0.0, 0.0, 0.0, 0.0, 0.0, 0.0, 0.0, 0.0, 0.0, 0.0, 0.0, 0.0, 0.0, 0.0, 0.0, 0.0, 0.0, 0.0, 0.0, 0.0, 0.0, 0.0, 0.0, 0.0, 0.0, 0.0, 0.0, 0.0, 0.0, 0.0, 0.0, 0.0, 0.0, 0.0, 0.0, 0.0, 0.0, 0.0, 0.0, 0.0, 0.0, 0.0, 0.0, 0.0, 0.0, 0.0, 0.0, 0.0, 0.0, 0.0, 0.0, 0.0, 0.0, 0.0, 0.0, 0.0, 0.0, 0.0, 0.0, 0.0, 0.0, 0.0, 0.0, 0.0, 0.0, 0.0, 0.0, 0.0, 0.0, 0.0, 0.0, 0.0, 0.0, 0.0, 0.0, 0.0, 0.0, 0.0, 0.0, 0.0, 0.0, 0.0, 0.0, 0.0, 0.0, 0.0, 0.0, 0.0, 0.0, 0.0, 0.0, 0.0, 0.0, 0.0, 0.0, 0.0, 0.0, 0.0, 0.0, 0.0, 0.0, 0.0, 0.0, 0.0, 0.0, 0.0, 0.0, 0.0, 0.0, 0.0, 0.0, 0.0, 0.0, 0.0, 0.0, 0.0, 0.0, 0.0, 0.0, 0.0, 0.0, 0.0, 0.0, 0.0, 0.0, 0.0, 0.0, 0.0, 0.0, 0.0, 0.0, 0.0, 0.0, 0.0, 0.0, 0.0, 0.0, 0.0, 0.0, 0.0, 0.0, 0.0, 0.0, 0.0, 0.0, 0.0, 0.0, 0.0, 0.0, 0.0, 0.0, 0.0, 0.0, 0.0, 0.0, 0.0, 0.0, 0.0, 0.0, 0.0, 0.0, 0.0, 0.0, 0.0, 0.0, 0.0, 0.0, 0.0, 0.0, 0.0, 0.0, 0.0, 0.0, 0.0, 0.0, 0.0, 0.0, 0.0, 0.0, 0.0, 0.0, 0.0, 0.0, 0.0, 0.0, 0.0, 0.0, 0.0, 0.0, 0.0, 0.0, 0.0, 0.0, 0.0, 0.0, 0.0, 0.0, 0.0, 0.0, 0.0, 0.0, 0.0, 0.0, 0.0, 0.0, 0.0, 0.0, 0.0, 0.0, 0.0, 0.0, 0.0, 0.0, 0.0, 0.0, 0.0, 0.0, 0.0, 0.0, 0.0, 0.0, 0.0, 0.0, 0.0, 0.0, 0.0, 0.0, 0.0, 0.0, 0.0, 0.0, 0.0, 0.0, 0.0, 0.0, 0.0, 0.0, 0.0, 0.0, 0.0, 0.0, 0.0, 0.0, 0.0, 0.0, 0.0, 0.0, 0.0, 0.0, 0.0, 0.0, 0.0, 0.0, 0.0, 0.0, 0.0, 0.0, 0.0, 0.0, 0.0, 0.0, 0.0, 0.0, 0.0, 0.0, 0.0, 0.0, 0.0, 0.0, 0.0, 0.0, 0.0, 0.0, 0.0, 0.0, 0.0, 0.0, 0.0, 0.0, 0.0, 0.0, 0.0, 0.0, 0.0, 0.0, 0.0, 0.0, 0.0, 0.0, 0.0, 0.0, 0.0, 0.0, 0.0, 0.0, 0.0, 0.0, 0.0, 0.0, 0.0, 0.0, 0.0, 0.0, 0.0, 0.0, 0.0, 0.0, 0.0, 0.0, 0.0, 0.0, 0.0, 0.0, 0.0, 0.0, 0.0, 0.0, 0.0, 0.0, 0.0, 0.0, 0.0, 0.0, 0.0, 0.0, 0.0, 0.0, 0.0, 0.0, 0.0, 0.0, 0.0, 0.0, 0.0, 0.0, 0.0, 0.0, 0.0, 0.0, 0.0, 0.0, 0.0, 0.0, 0.0, 0.0, 0.0, 0.0, 0.0, 0.0, 0.0, 0.0, 0.0, 0.0, 0.0, 0.0, 0.0, 0.0, 0.0, 0.0, 0.0, 0.0, 0.0, 0.0, 0.0, 0.0, 0.0, 0.0, 0.0, 0.0, 0.0, 0.0, 0.0, 0.0, 0.0, 0.0, 0.0, 0.0, 0.0, 0.0, 0.0, 0.0, 0.0, 0.0, 0.0, 0.0, 0.0, 0.0, 0.0, 0.0, 0.0, 0.0, 0.0, 0.0, 0.0, 0.0, 0.0, 0.0, 0.0, 0.0, 0.0, 0.0, 0.0, 0.0, 0.0, 0.0, 0.0, 0.0, 0.0, 0.0, 0.0, 0.0, 0.0, 0.0, 0.0, 0.0, 0.0, 0.0, 0.0, 0.0, 0.0, 0.0, 0.0, 0.0, 0.0, 0.0, 0.0, 0.0, 0.0, 0.0, 0.0, 0.0, 0.0, 0.0, 0.0, 0.0, 0.0, 0.0, 0.0, 0.0, 0.0, 0.0, 0.0, 0.0, 0.0, 0.0, 0.0, 0.0, 0.0, 0.0, 0.0, 0.0, 0.0, 0.0, 0.0, 0.0, 0.0, 0.0, 0.0, 0.0, 0.0, 0.0, 0.0, 0.0, 0.0, 0.0, 0.0, 0.0, 0.0, 0.0, 0.0, 0.0, 0.0, 0.0, 0.0, 0.0, 0.0, 0.0, 0.0, 0.0, 0.0, 0.0, 0.0, 0.0, 0.0, 0.0, 0.0, 0.0, 0.0, 0.0, 0.0, 0.0, 0.0, 0.0, 0.0, 0.0, 0.0, 0.0, 0.0, 0.0, 0.0, 0.0, 0.0, 0.0, 0.0, 0.0, 0.0, 0.0, 0.0, 0.0, 0.0, 0.0, 0.0, 0.0, 0.0, 0.0, 0.0, 0.0, 0.0, 0.0, 0.0, 0.0, 0.0, 0.0, 0.0, 0.0, 0.0, 0.0, 0.0, 0.0, 0.0, 0.0, 0.0, 0.0, 0.0, 0.0, 0.0, 0.0, 0.0, 0.0, 0.0, 0.0, 0.0, 0.0, 0.0, 0.0, 0.0, 0.0, 0.0, 0.0, 0.0, 0.0, 0.0, 0.0, 0.0, 0.0, 0.0, 0.0, 0.0, 0.0, 0.0, 0.0, 0.0, 0.0, 0.0, 0.0, 0.0, 0.0, 0.0, 0.0, 0.0, 0.0, 0.0, 0.0, 0.0, 0.0, 0.0, 0.0, 0.0, 0.0, 0.0, 0.0, 0.0, 0.0, 0.0, 0.0, 0.0, 0.0, 0.0, 0.0, 0.0, 0.0, 0.0, 0.0, 0.0, 0.0, 0.0, 0.0, 0.0, 0.0, 0.0, 0.0, 0.0, 0.0, 0.0, 0.0, 0.0, 0.0, 0.0, 0.0, 0.0, 0.0, 0.0, 0.0, 0.0, 0.0, 0.0, 0.0, 0.0, 0.0, 0.0, 0.0, 0.0, 0.0, 0.0, 0.0, 0.0, 0.0, 0.0, 0.0, 0.0, 0.0, 0.0, 0.0, 0.0, 0.0, 0.0, 0.0, 0.0, 0.0, 0.0, 0.0, 0.0, 0.0, 0.0, 0.0, 0.0, 0.0, 0.0, 0.0, 0.0, 0.0, 0.0, 0.0, 0.0, 0.0, 0.0, 0.0, 0.0, 0.0, 0.0, 0.0, 0.0, 0.0, 0.0, 0.0, 0.0, 0.0, 0.0, 0.0, 0.0, 0.0, 0.0, 0.0, 0.0, 0.0, 0.0, 0.0, 0.0, 0.0, 0.0, 0.0, 0.0, 0.0, 0.0, 0.0, 0.0, 0.0, 0.0, 0.0, 0.0, 0.0, 0.0, 0.0, 0.0, 0.0, 0.0, 0.0, 0.0, 0.0, 0.0, 0.0, 0.0, 0.0, 0.0, 0.0, 0.0, 0.0, 0.0, 0.0, 0.0, 0.0, 0.0, 0.0, 0.0, 0.0, 0.0, 0.0, 0.0, 0.0, 0.0, 0.0, 0.0, 0.0, 0.0, 0.0, 0.0, 0.0, 0.0, 0.0, 0.0, 0.0, 0.0, 0.0, 0.0, 0.0, 0.0, 0.0, 0.0, 0.0, 0.0, 0.0, 0.0, 0.0, 0.0, 0.0, 0.0, 0.0, 0.0, 0.0, 0.0, 0.0, 0.0, 0.0, 0.0, 0.0, 0.0, 0.0, 0.0, 0.0, 0.0, 0.0, 0.0, 0.0, 0.0, 0.0, 0.0, 0.0, 0.0, 0.0, 0.0, 0.0, 0.0, 0.0, 0.0, 0.0, 0.0, 0.0, 0.0, 0.0, 0.0, 0.0, 0.0, 0.0, 0.0, 0.0, 0.0, 0.0, 0.0, 0.0, 0.0, 0.0, 0.0, 0.0, 0.0, 0.0, 0.0, 0.0, 0.0, 0.0, 0.0, 0.0, 0.0, 0.0, 0.0, 0.0, 0.0, 0.0, 0.0, 0.0, 0.0, 0.0, 0.0, 0.0, 0.0, 0.0, 0.0, 0.0, 0.0, 0.0, 0.0, 0.0, 0.0, 0.0, 0.0, 0.0, 0.0, 0.0, 0.0, 0.0, 0.0, 0.0, 0.0, 0.0, 0.0, 0.0, 0.0, 0.0, 0.0, 0.0, 0.0, 0.0, 0.0, 0.0, 0.0, 0.0, 0.0, 0.0, 0.0, 0.0, 0.0, 0.0, 0.0, 0.0, 0.0, 0.0, 0.0, 0.0, 0.0, 0.0, 0.0, 0.0, 0.0, 0.0, 0.0, 0.0, 0.0, 0.0, 0.0, 0.0, 0.0, 0.0, 0.0, 0.0, 0.0, 0.0, 0.0, 0.0, 0.0, 0.0, 0.0, 0.0, 0.0, 0.0, 0.0, 0.0, 0.0, 0.0, 0.0, 0.0, 0.0, 0.0, 0.0, 0.0, 0.0, 0.0, 0.0, 0.0, 0.0, 0.0, 0.0, 0.0, 0.0, 0.0, 0.0, 0.0, 0.0, 0.0, 0.0, 0.0, 0.0, 0.0, 0.0, 0.0, 0.0, 0.0, 0.0, 0.0, 0.0, 0.0, 0.0, 0.0, 0.0, 0.0, 0.0, 0.0, 0.0, 0.0, 0.0, 0.0, 0.0, 0.0, 0.0, 0.0, 0.0, 0.0, 0.0, 0.0, 0.0, 0.0, 0.0, 0.0, 0.0, 0.0, 0.0, 0.0, 0.0, 0.0, 0.0, 0.0, 0.0, 0.0, 0.0, 0.0, 0.0, 0.0, 0.0, 0.0, 0.0, 0.0, 0.0, 0.0, 0.0, 0.0, 0.0, 0.0, 0.0, 0.0, 0.0, 0.0, 0.0, 0.0, 0.0, 0.0, 0.0, 0.0, 0.0, 0.0, 0.0, 0.0, 0.0, 0.0, 0.0, 0.0, 0.0, 0.0, 0.0, 0.0, 0.0, 0.0, 0.0, 0.0, 0.0, 0.0, 0.0, 0.0, 0.0, 0.0, 0.0, 0.0, 0.0, 0.0, 0.0, 0.0, 0.0, 0.0, 0.0, 0.0, 0.0, 0.0, 0.0, 0.0, 0.0, 0.0, 0.0, 0.0, 0.0, 0.0, 0.0, 0.0, 0.0, 0.0, 0.0, 0.0, 0.0, 0.0, 0.0, 0.0, 0.0, 0.0, 0.0, 0.0, 0.0, 0.0, 0.0, 0.0, 0.0, 0.0, 0.0, 0.0, 0.0, 0.0, 0.0, 0.0, 0.0, 0.0, 0.0, 0.0, 0.0, 0.0, 0.0, 0.0, 0.0, 0.0, 0.0, 0.0, 0.0, 0.0, 0.0, 0.0, 0.0, 0.0, 0.0, 0.0, 0.0, 0.0, 0.0, 0.0, 0.0, 0.0, 0.0, 0.0, 0.0, 0.0, 0.0, 0.0, 0.0, 0.0, 0.0, 0.0, 0.0, 0.0, 0.0, 0.0, 0.0, 0.0, 0.0, 0.0, 0.0, 0.0, 0.0, 0.0, 0.0, 0.0, 0.0, 0.0, 0.0, 0.0, 0.0, 0.0, 0.0, 0.0, 1.0, 0.5, 1.0, 1.0, 0.8333, 1.0, 0.8333, 0.5, 0.8333, 0.5, 0.8333, 1.0, 0.6667, 1.0, 0.6667, 0.5, 0.6667, 0.5, 0.6667, 1.0, 0.5, 1.0, 0.5, 0.5, 0.5, 0.5, 0.5, 1.0, 0.3333, 1.0, 0.3333, 0.5, 0.8333, 1.0, 1.0, 1.0, 1.0, 1.0, 0.8333, 1.0, 0.3333, 0.5, 0.3333, 1.0, 0.1667, 1.0, 0.1667, 0.5, 0.1667, 0.5, 0.1667, 1.0, -8.941e-08, 1.0, -8.941e-08, 0.5, 0.75, 0.49, 0.9578, 0.37, 0.9578, 0.13, 0.75, 0.01, 0.5422, 0.13, 0.5422, 0.37, 0.6667, 1.0, 0.8333, 1.0, 0.8333, 1.0, 0.6667, 1.0, 0.5, 1.0, 0.6667, 1.0, 0.6667, 1.0, 0.5, 1.0, -8.941e-08, 1.0, 0.1667, 1.0, 0.1667, 1.0, -8.941e-08, 1.0, 0.3333, 1.0, 0.5, 1.0, 0.5, 1.0, 0.3333, 1.0, 0.6667, 1.0, 0.8333, 1.0, 0.8333, 1.0, 0.6667, 1.0, 0.1667, 1.0, 0.3333, 1.0, 0.3333, 1.0, 0.1667, 1.0, 0.1667, 1.0, 0.3333, 1.0, 0.3333, 1.0, 0.1667, 1.0, 0.1667, 1.0, 0.3333, 1.0, 0.3333, 1.0, 0.1667, 1.0, 0.5, 1.0, 0.6667, 1.0, 0.6667, 1.0, 0.5, 1.0, 0.8333, 1.0, 1.0, 1.0, 1.0, 1.0, 0.8333, 1.0, -8.941e-08, 1.0, 0.1667, 1.0, 0.1667, 1.0, -8.941e-08, 1.0, 0.3333, 1.0, 0.5, 1.0, 0.5, 1.0, 0.3333, 1.0, -8.941e-08, 1.0, 0.1667, 1.0, 0.1667, 1.0, -8.941e-08, 1.0, 0.5, 1.0, 0.6667, 1.0, 0.6667, 1.0, 0.5, 1.0, 0.8333, 1.0, 1.0, 1.0, 1.0, 1.0, 0.8333, 1.0, -8.941e-08, 1.0, 0.1667, 1.0, 0.1667, 1.0, -8.941e-08, 1.0, 0.3333, 1.0, 0.5, 1.0, 0.5, 1.0, 0.3333, 1.0, 0.6667, 1.0, 0.8333, 1.0, 0.8333, 1.0, 0.6667, 1.0, 0.3333, 1.0, 0.5, 1.0, 0.5, 1.0, 0.3333, 1.0, 0.3333, 1.0, 0.5, 1.0, 0.5, 1.0, 0.3333, 1.0, 0.6667, 1.0, 0.8333, 1.0, 0.8333, 1.0, 0.6667, 1.0, 0.1667, 1.0, 0.3333, 1.0, 0.3333, 1.0, 0.1667, 1.0, 0.5, 1.0, 0.6667, 1.0, 0.6667, 1.0, 0.5, 1.0, 0.8333, 1.0, 1.0, 1.0, 1.0, 1.0, 0.8333, 1.0, 0.8333, 1.0, 1.0, 1.0, 1.0, 1.0, 0.8333, 1.0, 0.6667, 1.0, 0.8333, 1.0, 0.8333, 1.0, 0.6667, 1.0, 0.1667, 1.0, 0.3333, 1.0, 0.3333, 1.0, 0.1667, 1.0, 0.5, 1.0, 0.6667, 1.0, 0.6667, 1.0, 0.5, 1.0, 0.8333, 1.0, 1.0, 1.0, 1.0, 1.0, 0.8333, 1.0, -8.941e-08, 1.0, 0.1667, 1.0, 0.1667, 1.0, -8.941e-08, 1.0, 0.6667, 1.0, 0.8333, 1.0, 0.8333, 1.0, 0.6667, 1.0, -8.941e-08, 1.0, 0.1667, 1.0, 0.1667, 1.0, -8.941e-08, 1.0, 0.3333, 1.0, 0.5, 1.0, 0.5, 1.0, 0.3333, 1.0, 0.6667, 1.0, 0.8333, 1.0, 0.8333, 1.0, 0.6667, 1.0, 0.1667, 1.0, 0.3333, 1.0, 0.3333, 1.0, 0.1667, 1.0, 0.5, 1.0, 0.6667, 1.0, 0.6667, 1.0, 0.5, 1.0, 0.6667, 1.0, 0.8333, 1.0, 0.8333, 1.0, 0.6667, 1.0, 0.1667, 1.0, 0.3333, 1.0, 0.3333, 1.0, 0.1667, 1.0, 0.5, 1.0, 0.6667, 1.0, 0.6667, 1.0, 0.5, 1.0, 0.8333, 1.0, 1.0, 1.0, 1.0, 1.0, 0.8333, 1.0, -8.941e-08, 1.0, 0.1667, 1.0, 0.1667, 1.0, -8.941e-08, 1.0, 0.3333, 1.0, 0.5, 1.0, 0.5, 1.0, 0.3333, 1.0, 0.5, 1.0, 0.6667, 1.0, 0.6667, 1.0, 0.5, 1.0, 0.1667, 1.0, 0.3333, 1.0, 0.3333, 1.0, 0.1667, 1.0, 0.5, 1.0, 0.6667, 1.0, 0.6667, 1.0, 0.5, 1.0, 0.8333, 1.0, 1.0, 1.0, 1.0, 1.0, 0.8333, 1.0, -8.941e-08, 1.0, 0.1667, 1.0, 0.1667, 1.0, -8.941e-08, 1.0, 0.3333, 1.0, 0.5, 1.0, 0.5, 1.0, 0.3333, 1.0, -8.941e-08, 1.0, 0.1667, 1.0, 0.1667, 1.0, -8.941e-08, 1.0, 0.8333, 1.0, 1.0, 1.0, 1.0, 1.0, 0.8333, 1.0, -8.941e-08, 1.0, 0.1667, 1.0, 0.1667, 1.0, -8.941e-08, 1.0, 0.3333, 1.0, 0.5, 1.0, 0.5, 1.0, 0.3333, 1.0, 0.6667, 1.0, 0.8333, 1.0, 0.8333, 1.0, 0.6667, 1.0, 0.1667, 1.0, 0.3333, 1.0, 0.3333, 1.0, 0.1667, 1.0, -8.941e-08, 1.0, 0.1667, 1.0, 0.1667, 1.0, -8.941e-08, 1.0, 0.3333, 1.0, 0.5, 1.0, 0.5, 1.0, 0.3333, 1.0, 0.6667, 1.0, 0.8333, 1.0, 0.8333, 1.0, 0.6667, 1.0, 0.1667, 1.0, 0.3333, 1.0, 0.3333, 1.0, 0.1667, 1.0, 0.5, 1.0, 0.6667, 1.0, 0.6667, 1.0, 0.5, 1.0, 0.8333, 1.0, 1.0, 1.0, 1.0, 1.0, 0.8333, 1.0, 0.8333, 1.0, 1.0, 1.0, 1.0, 1.0, 0.8333, 1.0, 0.3333, 1.0, 0.5, 1.0, 0.5, 1.0, 0.3333, 1.0, 0.6667, 1.0, 0.8333, 1.0, 0.8333, 1.0, 0.6667, 1.0, 0.1667, 1.0, 0.3333, 1.0, 0.3333, 1.0, 0.1667, 1.0, 0.5, 1.0, 0.6667, 1.0, 0.6667, 1.0, 0.5, 1.0, 0.8333, 1.0, 1.0, 1.0, 1.0, 1.0, 0.8333, 1.0, 0.1667, 1.0, 0.3333, 1.0, 0.3333, 1.0, 0.1667, 1.0, -8.941e-08, 1.0, 0.1667, 1.0, 0.1667, 1.0, -8.941e-08, 1.0, 0.3333, 1.0, 0.5, 1.0, 0.5, 1.0, 0.3333, 1.0, 0.6667, 1.0, 0.8333, 1.0, 0.8333, 1.0, 0.6667, 1.0, 0.1667, 1.0, 0.3333, 1.0, 0.3333, 1.0, 0.1667, 1.0, 0.5, 1.0, 0.6667, 1.0, 0.6667, 1.0, 0.5, 1.0, 0.4578, 0.37, 0.25, 0.49, 0.04215, 0.37, 0.04215, 0.13, 0.25, 0.01, 0.4578, 0.13, 0.5, 1.0, 0.6667, 1.0, 0.6667, 1.0, 0.5, 1.0, 0.8333, 1.0, 1.0, 1.0, 1.0, 1.0, 0.8333, 1.0, -8.941e-08, 1.0, 0.1667, 1.0, 0.1667, 1.0, -8.941e-08, 1.0, 0.3333, 1.0, 0.5, 1.0, 0.5, 1.0, 0.3333, 1.0, 0.6667, 1.0, 0.8333, 1.0, 0.8333, 1.0, 0.6667, 1.0])
me_circle_001.materials.append(mat_roof_1)
me_circle_001.materials.append(mat_roof_bar)
me_circle_001.materials.append(mat_dome)
me_circle_001.use_remesh_fix_poles = True
me_circle_001.use_remesh_preserve_attributes = False
me_circle_001.use_mirror_vertex_groups = False
me_circle_001.update()

# ---- objects
ob_light = bpy.data.objects.new('Light', light_light)
ob_camera = bpy.data.objects.new('Camera', cam_camera)
ob_walls = bpy.data.objects.new('Walls', me_circle)
ob_roof = bpy.data.objects.new('Roof', me_circle_001)

# ---- transforms, parenting, visibility, modifiers, constraints
ob_light.location = (4.076, 1.005, 5.904)
ob_light.rotation_euler = (0.6503, 0.05522, 1.866)
ob_light.lock_rotations_4d = False
ob_light.empty_display_type = 'ARROWS'
ob_light.color = (0.0, 0.0, 0.0, 0.0)
ob_light.lineart.crease_threshold = 0.0
ob_camera.location = (7.359, -6.926, 4.958)
ob_camera.rotation_euler = (1.109, 0.0, 0.8149)
ob_camera.lock_rotations_4d = False
ob_camera.empty_display_type = 'ARROWS'
ob_camera.color = (0.0, 0.0, 0.0, 0.0)
ob_camera.display_type = 'WIRE'
ob_camera.lineart.crease_threshold = 0.0
ob_walls.location = (0.0, 0.0, 0.0)
ob_walls.lineart.crease_threshold = 0.0
ob_roof.location = (0.0, 0.0, 0.84)
ob_roof.lineart.crease_threshold = 0.0

# ---- collection membership
col_collection.objects.link(ob_light)
col_collection.objects.link(ob_camera)
col_collection.objects.link(ob_walls)
col_collection.objects.link(ob_roof)

# ---- scene / render settings (as saved in the file)
scene.camera = ob_camera
scene.frame_start = 1; scene.frame_end = 250; scene.frame_set(1)
scene.render.engine = 'BLENDER_EEVEE_NEXT'
scene.cycles.use_denoising = False
scene.cycles.samples = 128
scene.cycles.sampling_pattern = 'TABULATED_SOBOL'
scene.cycles.use_adaptive_sampling = False
scene.cycles.use_light_tree = False
scene.view_settings.view_transform = 'Filmic'
bpy.context.view_layer.update()
